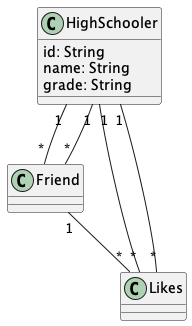

The diagram above was rendered by PlantUML. Its source (embedded in the PNG):
@startuml "Network1"


class HighSchooler{
  id: String
  name: String
  grade: String
}

class Friend{
}

class Likes{
}



HighSchooler "1" -- "*" Friend

HighSchooler "1" -- "*" Friend

HighSchooler "1" -- "*" Likes

HighSchooler "1" -- "*" Likes

Friend "1" -- "*" Likes


@enduml